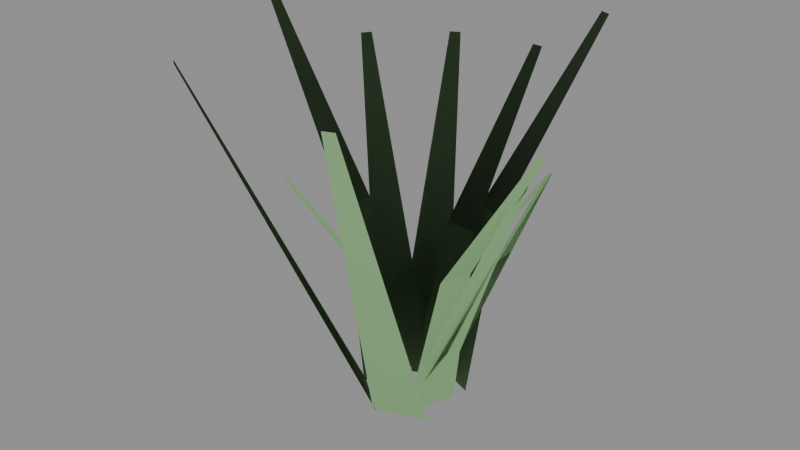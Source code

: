# Source: prop_grass_b.blend  (saved by Blender 5.2.44; exported with 4.5.12 LTS)
import bpy
from mathutils import Matrix  # noqa: F401  (used for matrix-valued properties, if any)

bpy.ops.wm.read_factory_settings(use_empty=True)
scene = bpy.context.scene
scene.name = 'Scene'

# ---- materials (node trees are filled in below, after node groups)
mat_m_foliagecommon = bpy.data.materials.new('M_FoliageCommon')

# ---- material node trees
mat_m_foliagecommon.use_nodes = True; mat_m_foliagecommon.node_tree.nodes.clear()
_N = mat_m_foliagecommon.node_tree.nodes; _L = mat_m_foliagecommon.node_tree.links
n0 = _N.new('ShaderNodeBsdfPrincipled'); n0.name = 'Principled BSDF'; n0.location = (-200, 100)
n0.inputs[0].default_value = (0.27, 0.5, 0.22, 1.0)
n0.inputs[2].default_value = 0.85
n0.inputs[10].default_value = 0.005
n1 = _N.new('ShaderNodeOutputMaterial'); n1.name = 'Material Output'; n1.location = (200, 100)
_L.new(n0.outputs[0], n1.inputs[0])
n1.is_active_output = True

# ---- meshes
me_sm_b_lod0 = bpy.data.meshes.new('SM_B_LOD0')
me_sm_b_lod0.from_pydata([(0.04, -0.07, 0.0), (0.04, 0.07, 0.0), (0.1187, -0.042, 0.35), (0.1187, 0.042, 0.35), (0.355, -0.014, 0.7), (0.355, 0.014, 0.7), (0.07533, 0.06965, 0.0), (-0.0643, 0.07994, 0.0), (0.05402, 0.1615, 0.4), (-0.02975, 0.1676, 0.4), (0.04595, 0.4328, 0.8), (0.01802, 0.4349, 0.8), (-0.09854, 0.08538, 0.0), (-0.1191, -0.05311, 0.0), (-0.2028, 0.07253, 0.45), (-0.2151, -0.01056, 0.45), (-0.5074, 0.08938, 0.9), (-0.5115, 0.06168, 0.9), (-0.07706, -0.0237, 0.0), (0.05954, -0.05436, 0.0), (-0.06699, -0.1067, 0.35), (0.01497, -0.1251, 0.35), (-0.09141, -0.3433, 0.7), (-0.06409, -0.3494, 0.7), (0.05146, -0.08875, 0.0), (0.09208, 0.04523, 0.0), (0.1457, -0.08807, 0.4), (0.1701, -0.007684, 0.4), (0.4122, -0.1396, 0.8), (0.4203, -0.1128, 0.8), (0.1049, 0.07745, 0.0), (-0.02574, 0.1278, 0.0), (0.1152, 0.182, 0.45), (0.03681, 0.2122, 0.45), (0.1983, 0.4755, 0.9), (0.1722, 0.4856, 0.9)], [], [(0, 1, 3, 2), (2, 3, 5, 4), (6, 7, 9, 8), (8, 9, 11, 10), (12, 13, 15, 14), (14, 15, 17, 16), (18, 19, 21, 20), (20, 21, 23, 22), (24, 25, 27, 26), (26, 27, 29, 28), (30, 31, 33, 32), (32, 33, 35, 34)])
_uv = me_sm_b_lod0.uv_layers.new(name='UVMap')
_uv.uv.foreach_set('vector', [0.0, 0.0, 1.0, 0.0, 1.0, 0.5, 0.0, 0.5, 0.0, 0.5, 1.0, 0.5, 1.0, 1.0, 0.0, 1.0, 0.0, 0.0, 1.0, 0.0, 1.0, 0.5, 0.0, 0.5, 0.0, 0.5, 1.0, 0.5, 1.0, 1.0, 0.0, 1.0, 0.0, 0.0, 1.0, 0.0, 1.0, 0.5, 0.0, 0.5, 0.0, 0.5, 1.0, 0.5, 1.0, 1.0, 0.0, 1.0, 0.0, 0.0, 1.0, 0.0, 1.0, 0.5, 0.0, 0.5, 0.0, 0.5, 1.0, 0.5, 1.0, 1.0, 0.0, 1.0, 0.0, 0.0, 1.0, 0.0, 1.0, 0.5, 0.0, 0.5, 0.0, 0.5, 1.0, 0.5, 1.0, 1.0, 0.0, 1.0, 0.0, 0.0, 1.0, 0.0, 1.0, 0.5, 0.0, 0.5, 0.0, 0.5, 1.0, 0.5, 1.0, 1.0, 0.0, 1.0])
me_sm_b_lod0.materials.append(mat_m_foliagecommon)
me_sm_b_lod0.update()
me_sm_b_lod0.normals_split_custom_set([tuple(v) for v in zip(*[iter([0.01016, -0.01765, 0.9998, 0.01016, 0.01775, 0.9998, 0.03031, 0.01072, 0.9995, 0.03031, -0.01068, 0.9995, 0.03024, -0.01064, 0.9995, 0.03024, 0.01072, 0.9995, 0.09328, 0.003623, 0.9956, 0.09328, -0.003709, 0.9956, 0.01907, 0.01772, 0.9997, -0.01636, 0.02033, 0.9997, -0.007661, 0.04292, 0.999, 0.01383, 0.04133, 0.999, 0.0139, 0.0414, 0.999, -0.007637, 0.04299, 0.999, 0.004755, 0.1156, 0.9933, 0.01221, 0.115, 0.9933, -0.02506, 0.02179, 0.9994, -0.0303, -0.01354, 0.9994, -0.05545, -0.002734, 0.9985, -0.05228, 0.01866, 0.9985, -0.05234, 0.01872, 0.9985, -0.05552, -0.002689, 0.9985, -0.1372, 0.01659, 0.9904, -0.1361, 0.02402, 0.9904, -0.01945, -0.006046, 0.9998, 0.0151, -0.0138, 0.9998, 0.003823, -0.03192, 0.9995, -0.01706, -0.02724, 0.9995, -0.017, -0.02718, 0.9995, 0.003841, -0.03185, 0.9995, -0.01689, -0.09181, 0.9956, -0.02405, -0.0902, 0.9956, 0.01311, -0.02248, 0.9997, 0.02342, 0.01151, 0.9997, 0.04355, -0.001925, 0.999, 0.0373, -0.02255, 0.999, 0.03735, -0.02263, 0.999, 0.04362, -0.001963, 0.999, 0.1117, -0.02995, 0.9933, 0.1095, -0.0371, 0.9933, 0.02675, 0.01968, 0.9994, -0.006572, 0.03253, 0.9994, 0.009477, 0.0547, 0.9985, 0.02966, 0.04692, 0.9985, 0.02972, 0.04697, 0.9985, 0.009535, 0.05476, 0.9985, 0.04623, 0.1302, 0.9904, 0.05323, 0.1275, 0.9904])] * 3)])
me_sm_b_lod1 = bpy.data.meshes.new('SM_B_LOD1')
me_sm_b_lod1.from_pydata([(0.04, -0.07, 0.0), (0.04, 0.07, 0.0), (0.355, -0.014, 0.7), (0.355, 0.014, 0.7), (0.03041, 0.09798, 0.0), (-0.09565, 0.03709, 0.0), (-0.1766, 0.3978, 0.8), (-0.2018, 0.3856, 0.8), (-0.1232, -0.04265, 0.0), (-0.01354, -0.1297, 0.0), (-0.3311, -0.3947, 0.9), (-0.3092, -0.4121, 0.9), (0.0237, -0.07706, 0.0), (0.05436, 0.05954, 0.0), (0.3433, -0.09141, 0.7), (0.3494, -0.06409, 0.7)], [], [(0, 1, 3, 2), (4, 5, 7, 6), (8, 9, 11, 10), (12, 13, 15, 14)])
_uv = me_sm_b_lod1.uv_layers.new(name='UVMap')
_uv.uv.foreach_set('vector', [0.0, 0.0, 1.0, 0.0, 1.0, 1.0, 0.0, 1.0, 0.0, 0.0, 1.0, 0.0, 1.0, 1.0, 0.0, 1.0, 0.0, 0.0, 1.0, 0.0, 1.0, 1.0, 0.0, 1.0, 0.0, 0.0, 1.0, 0.0, 1.0, 1.0, 0.0, 1.0])
me_sm_b_lod1.materials.append(mat_m_foliagecommon)
me_sm_b_lod1.update()
me_sm_b_lod1.normals_split_custom_set([tuple(v) for v in zip(*[iter([0.01003, -0.01774, 0.9998, 0.01003, 0.0177, 0.9998, 0.09323, 0.003662, 0.9956, 0.09323, -0.00362, 0.9956, 0.007681, 0.02476, 0.9997, -0.02425, 0.00933, 0.9997, -0.05355, 0.1025, 0.9933, -0.04689, 0.1057, 0.9933, -0.03139, -0.01085, 0.9994, -0.00346, -0.03301, 0.9994, -0.08295, -0.1106, 0.9904, -0.08886, -0.1059, 0.9904, 0.005905, -0.01951, 0.9998, 0.01367, 0.01507, 0.9998, 0.09177, -0.01685, 0.9956, 0.09018, -0.02395, 0.9956])] * 3)])
me_sm_b_lod2 = bpy.data.meshes.new('SM_B_LOD2')
me_sm_b_lod2.from_pydata([(0.04, -0.07, 0.0), (0.04, 0.07, 0.0), (0.355, -0.014, 0.7), (0.355, 0.014, 0.7), (-0.02266, 0.1001, 0.0), (-0.1014, -0.01571, 0.0), (-0.3518, 0.2562, 0.8), (-0.3676, 0.233, 0.8), (-0.02467, -0.128, 0.0), (0.1055, -0.07657, 0.0), (0.1763, -0.4841, 0.9), (0.2023, -0.4738, 0.9)], [], [(0, 1, 3, 2), (4, 5, 7, 6), (8, 9, 11, 10)])
_uv = me_sm_b_lod2.uv_layers.new(name='UVMap')
_uv.uv.foreach_set('vector', [0.0, 0.0, 1.0, 0.0, 1.0, 1.0, 0.0, 1.0, 0.0, 0.0, 1.0, 0.0, 1.0, 1.0, 0.0, 1.0, 0.0, 0.0, 1.0, 0.0, 1.0, 1.0, 0.0, 1.0])
me_sm_b_lod2.materials.append(mat_m_foliagecommon)
me_sm_b_lod2.update()
me_sm_b_lod2.normals_split_custom_set([tuple(v) for v in zip(*[iter([0.01003, -0.01774, 0.9998, 0.01003, 0.0177, 0.9998, 0.09323, 0.003662, 0.9956, 0.09323, -0.00362, 0.9956, -0.005726, 0.02528, 0.9997, -0.02567, -0.004045, 0.9997, -0.0976, 0.06196, 0.9933, -0.09344, 0.06807, 0.9933, -0.006302, -0.03261, 0.9994, 0.02686, -0.0195, 0.9994, 0.05433, -0.1272, 0.9904, 0.04732, -0.1299, 0.9904])] * 3)])

# ---- objects
ob_root_prop_grass_b = bpy.data.objects.new('ROOT_prop_grass_b', None)
ob_sm_b_lod0 = bpy.data.objects.new('SM_B_LOD0', me_sm_b_lod0)
ob_sm_b_lod1 = bpy.data.objects.new('SM_B_LOD1', me_sm_b_lod1)
ob_sm_b_lod2 = bpy.data.objects.new('SM_B_LOD2', me_sm_b_lod2)

# ---- transforms, parenting, visibility, modifiers, constraints
ob_root_prop_grass_b.location = (0.0, 0.0, 0.0)
ob_sm_b_lod0.parent = ob_root_prop_grass_b
ob_sm_b_lod0.location = (0.0, 0.0, 0.0)
ob_sm_b_lod1.parent = ob_root_prop_grass_b
ob_sm_b_lod1.location = (0.0, 0.0, 0.0)
ob_sm_b_lod2.parent = ob_root_prop_grass_b
ob_sm_b_lod2.location = (0.0, 0.0, 0.0)

# ---- collection membership
scene.collection.objects.link(ob_root_prop_grass_b)
scene.collection.objects.link(ob_sm_b_lod0)
scene.collection.objects.link(ob_sm_b_lod1)
scene.collection.objects.link(ob_sm_b_lod2)

# ---- scene / render settings (as saved in the file)
scene.frame_start = 1; scene.frame_end = 250; scene.frame_set(1)
scene.render.engine = 'BLENDER_EEVEE_NEXT'
scene.render.bake_bias = 0.0
scene.render.bake_samples = 0
scene.render.compositor_device = 'GPU'
scene.eevee.use_volume_custom_range = False
scene.eevee.fast_gi_thickness_near = 0.1
scene.eevee.fast_gi_thickness_far = 0.0
scene.eevee.ray_tracing_options.screen_trace_thickness = 0.1
bpy.context.view_layer.update()

# ---- added for rendering (the .blend has no active camera and no usable light): camera, sun + grey world if the file has none
cam_auto = bpy.data.cameras.new('AutoCamera')
cam_auto.lens = 50.0
cam_auto.sensor_width = 36.0
cam_auto.clip_end = 1000.0
ob_auto_camera = bpy.data.objects.new('AutoCamera', cam_auto)
scene.collection.objects.link(ob_auto_camera)
ob_auto_camera.location = (1.45162, -1.79589, 1.64775)
ob_auto_camera.rotation_euler = (1.09748, -7.21219e-08, 0.694738)
scene.camera = ob_auto_camera
light_auto_sun = bpy.data.lights.new('AutoSun', 'SUN')
light_auto_sun.energy = 3.0
light_auto_sun.angle = 0.0523599
ob_auto_sun = bpy.data.objects.new('AutoSun', light_auto_sun)
scene.collection.objects.link(ob_auto_sun)
ob_auto_sun.rotation_euler = (0.872665, 0.174533, 0.523599)
if scene.world is None:
    world_auto = bpy.data.worlds.new('AutoWorld')
    world_auto.color = (0.3, 0.3, 0.3)
    scene.world = world_auto
bpy.context.view_layer.update()
